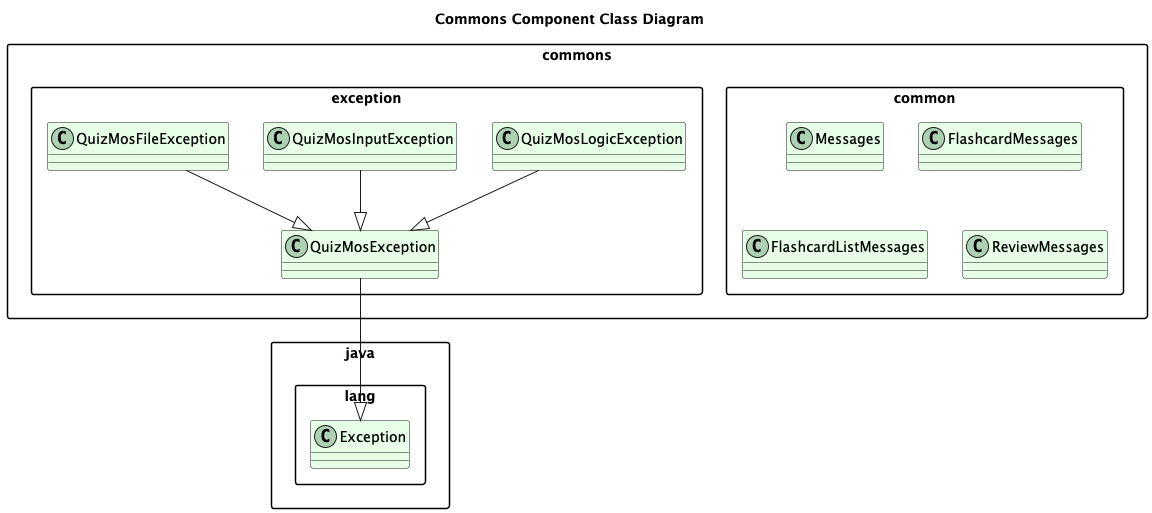

The diagram above was rendered by PlantUML. Its source (embedded in the PNG):
@startuml CommonsComponent_ClassDiagram

title Commons Component Class Diagram

skinparam classAttributeIconSize 0
skinparam classBackgroundColor #E6FFE6
skinparam packageStyle rectangle
skinparam shadowing false

package "commons.exception" {
    class QuizMosException

    class QuizMosFileException

    class QuizMosInputException

    class QuizMosLogicException
}

package "commons.common" {
    class Messages

    class FlashcardMessages

    class FlashcardListMessages

    class ReviewMessages
}

/' Inheritance arrows '/
QuizMosFileException --|> QuizMosException
QuizMosInputException --|> QuizMosException
QuizMosLogicException --|> QuizMosException
QuizMosException --|> "java.lang.Exception"

@enduml